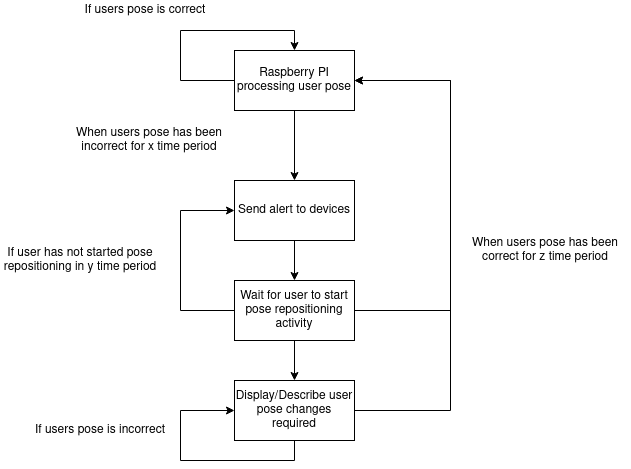

The diagram above was exported from draw.io. Its source (the exported page's mxGraphModel, read from the mxfile embedded in the PNG):
<mxGraphModel dx="1422" dy="801" grid="1" gridSize="10" guides="1" tooltips="1" connect="1" arrows="1" fold="1" page="1" pageScale="1" pageWidth="827" pageHeight="1169" math="0" shadow="0">
  <root>
    <mxCell id="0" />
    <mxCell id="1" parent="0" />
    <mxCell id="2" style="edgeStyle=orthogonalEdgeStyle;rounded=0;orthogonalLoop=1;jettySize=auto;html=1;exitX=0.5;exitY=1;exitDx=0;exitDy=0;" edge="1" source="3" target="5" parent="1">
      <mxGeometry relative="1" as="geometry" />
    </mxCell>
    <mxCell id="3" value="Raspberry PI processing user pose" style="rounded=0;whiteSpace=wrap;html=1;" vertex="1" parent="1">
      <mxGeometry x="294" y="80" width="120" height="60" as="geometry" />
    </mxCell>
    <mxCell id="4" style="edgeStyle=orthogonalEdgeStyle;rounded=0;orthogonalLoop=1;jettySize=auto;html=1;exitX=0.5;exitY=1;exitDx=0;exitDy=0;entryX=0.5;entryY=0;entryDx=0;entryDy=0;" edge="1" source="5" target="17" parent="1">
      <mxGeometry relative="1" as="geometry" />
    </mxCell>
    <mxCell id="5" value="Send alert to devices" style="rounded=0;whiteSpace=wrap;html=1;" vertex="1" parent="1">
      <mxGeometry x="294" y="210" width="120" height="60" as="geometry" />
    </mxCell>
    <mxCell id="6" style="edgeStyle=orthogonalEdgeStyle;rounded=0;orthogonalLoop=1;jettySize=auto;html=1;exitX=0.5;exitY=1;exitDx=0;exitDy=0;entryX=0;entryY=0.5;entryDx=0;entryDy=0;" edge="1" source="7" target="7" parent="1">
      <mxGeometry relative="1" as="geometry">
        <mxPoint x="250" y="440" as="targetPoint" />
        <Array as="points">
          <mxPoint x="354" y="490" />
          <mxPoint x="240" y="490" />
          <mxPoint x="240" y="440" />
        </Array>
      </mxGeometry>
    </mxCell>
    <mxCell id="7" value="Display/Describe user pose changes required" style="rounded=0;whiteSpace=wrap;html=1;" vertex="1" parent="1">
      <mxGeometry x="294" y="410" width="120" height="60" as="geometry" />
    </mxCell>
    <mxCell id="8" style="edgeStyle=orthogonalEdgeStyle;rounded=0;orthogonalLoop=1;jettySize=auto;html=1;exitX=1;exitY=0.5;exitDx=0;exitDy=0;entryX=1;entryY=0.5;entryDx=0;entryDy=0;" edge="1" source="7" target="3" parent="1">
      <mxGeometry relative="1" as="geometry">
        <mxPoint x="414" y="480" as="sourcePoint" />
        <Array as="points">
          <mxPoint x="510" y="440" />
          <mxPoint x="510" y="110" />
        </Array>
      </mxGeometry>
    </mxCell>
    <mxCell id="9" value="When users pose has been incorrect for x time period" style="text;html=1;strokeColor=none;fillColor=none;align=center;verticalAlign=middle;whiteSpace=wrap;rounded=0;" vertex="1" parent="1">
      <mxGeometry x="124" y="160" width="170" height="20" as="geometry" />
    </mxCell>
    <mxCell id="10" value="If users pose is correct" style="text;html=1;strokeColor=none;fillColor=none;align=center;verticalAlign=middle;whiteSpace=wrap;rounded=0;" vertex="1" parent="1">
      <mxGeometry x="140" y="30" width="130" height="20" as="geometry" />
    </mxCell>
    <mxCell id="11" style="edgeStyle=orthogonalEdgeStyle;rounded=0;orthogonalLoop=1;jettySize=auto;html=1;exitX=0;exitY=0.5;exitDx=0;exitDy=0;entryX=0.5;entryY=0;entryDx=0;entryDy=0;" edge="1" source="3" target="3" parent="1">
      <mxGeometry relative="1" as="geometry">
        <mxPoint x="340" y="50" as="targetPoint" />
        <Array as="points">
          <mxPoint x="240" y="110" />
          <mxPoint x="240" y="60" />
          <mxPoint x="354" y="60" />
        </Array>
      </mxGeometry>
    </mxCell>
    <mxCell id="12" value="When users pose has been correct for z time period" style="text;html=1;strokeColor=none;fillColor=none;align=center;verticalAlign=middle;whiteSpace=wrap;rounded=0;" vertex="1" parent="1">
      <mxGeometry x="520" y="270" width="170" height="20" as="geometry" />
    </mxCell>
    <mxCell id="13" value="If users pose is incorrect" style="text;html=1;strokeColor=none;fillColor=none;align=center;verticalAlign=middle;whiteSpace=wrap;rounded=0;" vertex="1" parent="1">
      <mxGeometry x="90" y="450" width="140" height="20" as="geometry" />
    </mxCell>
    <mxCell id="14" style="edgeStyle=orthogonalEdgeStyle;rounded=0;orthogonalLoop=1;jettySize=auto;html=1;exitX=0;exitY=0.5;exitDx=0;exitDy=0;entryX=0;entryY=0.5;entryDx=0;entryDy=0;" edge="1" source="17" target="5" parent="1">
      <mxGeometry relative="1" as="geometry">
        <Array as="points">
          <mxPoint x="240" y="340" />
          <mxPoint x="240" y="240" />
        </Array>
      </mxGeometry>
    </mxCell>
    <mxCell id="15" style="edgeStyle=orthogonalEdgeStyle;rounded=0;orthogonalLoop=1;jettySize=auto;html=1;exitX=0.5;exitY=1;exitDx=0;exitDy=0;" edge="1" source="17" target="7" parent="1">
      <mxGeometry relative="1" as="geometry" />
    </mxCell>
    <mxCell id="16" style="edgeStyle=orthogonalEdgeStyle;rounded=0;orthogonalLoop=1;jettySize=auto;html=1;exitX=1;exitY=0.5;exitDx=0;exitDy=0;entryX=1;entryY=0.5;entryDx=0;entryDy=0;" edge="1" source="17" target="3" parent="1">
      <mxGeometry relative="1" as="geometry">
        <Array as="points">
          <mxPoint x="510" y="340" />
          <mxPoint x="510" y="110" />
        </Array>
      </mxGeometry>
    </mxCell>
    <mxCell id="17" value="Wait for user to start pose repositioning activity" style="rounded=0;whiteSpace=wrap;html=1;" vertex="1" parent="1">
      <mxGeometry x="294" y="310" width="120" height="60" as="geometry" />
    </mxCell>
    <mxCell id="18" value="If user has not started pose repositioning in y time period" style="text;html=1;strokeColor=none;fillColor=none;align=center;verticalAlign=middle;whiteSpace=wrap;rounded=0;" vertex="1" parent="1">
      <mxGeometry x="60" y="280" width="160" height="20" as="geometry" />
    </mxCell>
  </root>
</mxGraphModel>